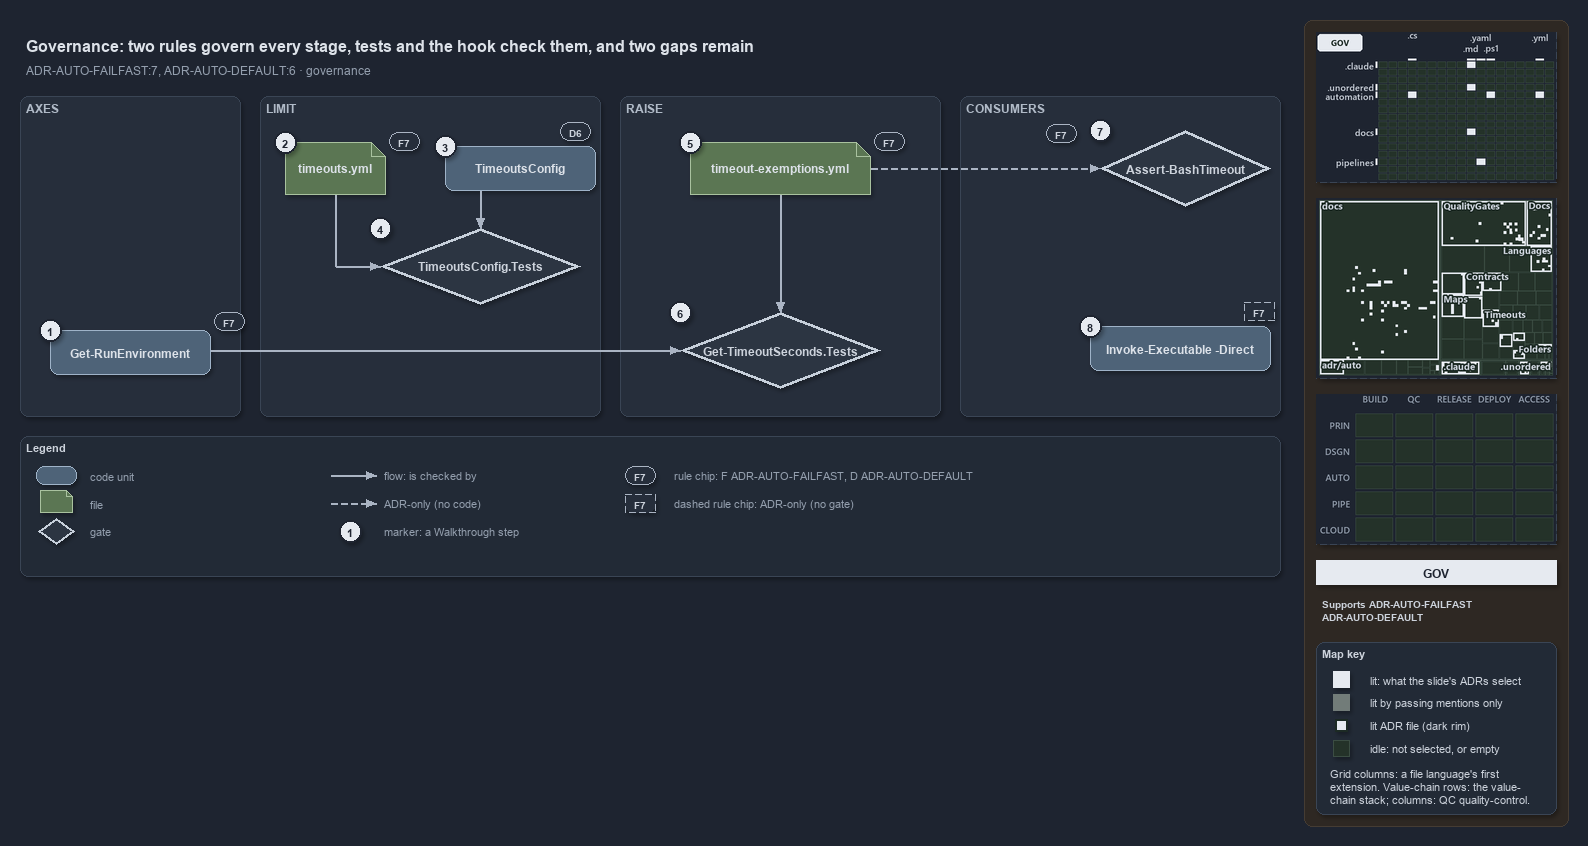

The diagram above was exported from draw.io. Its source (the exported page's mxGraphModel, read from the mxfile embedded in the PNG):
<mxGraphModel dx="1024" dy="768" grid="0" gridSize="10" guides="1" tooltips="1" connect="1" arrows="1" fold="1" page="1" pageScale="1" pageWidth="1572" pageHeight="640" background="#1E2430" math="0" shadow="1">
  <root>
    <mxCell id="0" />
    <mxCell id="1" parent="0" />
    <mxCell id="sidebar-bg" value="" style="rounded=1;arcSize=2;html=1;fillColor=#2E2823;strokeColor=#453C33;shadow=0;" vertex="1" parent="1">
      <mxGeometry x="1304" y="4" width="264" height="806" as="geometry" />
    </mxCell>
    <mxCell id="title" value="Governance: two rules govern every stage, tests and the hook check them, and two gaps remain" style="text;html=1;align=left;verticalAlign=middle;fontSize=16;fontStyle=1;fontColor=#DDE2E9;" vertex="1" parent="1">
      <mxGeometry x="20" y="14" width="1260" height="30" as="geometry" />
    </mxCell>
    <mxCell id="subtitle" value="ADR-AUTO-FAILFAST:7, ADR-AUTO-DEFAULT:6 &amp;#183; governance" style="text;html=1;align=left;verticalAlign=middle;fontSize=12;fontColor=#949FAE;" vertex="1" parent="1">
      <mxGeometry x="20" y="44" width="1240" height="20" as="geometry" />
    </mxCell>
    <mxCell id="band-axes" value="AXES" style="rounded=1;html=1;arcSize=3;fillColor=#262E3B;strokeColor=#3A4555;verticalAlign=top;align=left;spacingLeft=8;fontStyle=1;fontSize=12;fontColor=#B0BAC7;" vertex="1" parent="1">
      <mxGeometry x="20" y="80" width="220" height="320" as="geometry" />
    </mxCell>
    <mxCell id="band-limit" value="LIMIT" style="rounded=1;html=1;arcSize=3;fillColor=#262E3B;strokeColor=#3A4555;verticalAlign=top;align=left;spacingLeft=8;fontStyle=1;fontSize=12;fontColor=#B0BAC7;" vertex="1" parent="1">
      <mxGeometry x="260" y="80" width="340" height="320" as="geometry" />
    </mxCell>
    <mxCell id="band-raise" value="RAISE" style="rounded=1;html=1;arcSize=3;fillColor=#262E3B;strokeColor=#3A4555;verticalAlign=top;align=left;spacingLeft=8;fontStyle=1;fontSize=12;fontColor=#B0BAC7;" vertex="1" parent="1">
      <mxGeometry x="620" y="80" width="320" height="320" as="geometry" />
    </mxCell>
    <mxCell id="band-consumers" value="CONSUMERS" style="rounded=1;html=1;arcSize=3;fillColor=#262E3B;strokeColor=#3A4555;verticalAlign=top;align=left;spacingLeft=8;fontStyle=1;fontSize=12;fontColor=#B0BAC7;" vertex="1" parent="1">
      <mxGeometry x="960" y="80" width="320" height="320" as="geometry" />
    </mxCell>
    <mxCell id="g-env" value="&lt;b&gt;Get-RunEnvironment&lt;/b&gt;" style="rounded=1;whiteSpace=wrap;html=1;arcSize=20;fillColor=#4E6378;strokeColor=#9FB3C8;fontColor=#DDE2E9;fontSize=12;" vertex="1" parent="1">
      <mxGeometry x="50" y="314" width="160" height="44" as="geometry" />
    </mxCell>
    <mxCell id="mark-1" value="1" style="ellipse;html=1;fillColor=#E6EAF0;strokeColor=#1E2430;strokeWidth=2;fontColor=#1E2430;fontStyle=1;fontSize=11;" vertex="1" parent="1">
      <mxGeometry x="39" y="303" width="22" height="22" as="geometry" />
    </mxCell>
    <mxCell id="chip-env" value="F7" style="rounded=1;arcSize=50;whiteSpace=wrap;html=1;fillColor=#262E3B;strokeColor=#AAB4C3;fontColor=#CDD3DC;fontStyle=1;fontSize=10.5;" vertex="1" parent="1">
      <mxGeometry x="214" y="296" width="30" height="18" as="geometry" />
    </mxCell>
    <mxCell id="g-yml" value="&lt;b&gt;timeouts.yml&lt;/b&gt;" style="shape=note;size=14;whiteSpace=wrap;html=1;fillColor=#5B7653;strokeColor=#A9C29F;fontColor=#DDE2E9;fontSize=12;" vertex="1" parent="1">
      <mxGeometry x="285" y="126" width="100" height="52" as="geometry" />
    </mxCell>
    <mxCell id="mark-2" value="2" style="ellipse;html=1;fillColor=#E6EAF0;strokeColor=#1E2430;strokeWidth=2;fontColor=#1E2430;fontStyle=1;fontSize=11;" vertex="1" parent="1">
      <mxGeometry x="274" y="115" width="22" height="22" as="geometry" />
    </mxCell>
    <mxCell id="chip-yml" value="F7" style="rounded=1;arcSize=50;whiteSpace=wrap;html=1;fillColor=#262E3B;strokeColor=#AAB4C3;fontColor=#CDD3DC;fontStyle=1;fontSize=10.5;" vertex="1" parent="1">
      <mxGeometry x="389" y="116" width="30" height="18" as="geometry" />
    </mxCell>
    <mxCell id="g-config" value="&lt;b&gt;TimeoutsConfig&lt;/b&gt;" style="rounded=1;whiteSpace=wrap;html=1;arcSize=20;fillColor=#4E6378;strokeColor=#9FB3C8;fontColor=#DDE2E9;fontSize=12;" vertex="1" parent="1">
      <mxGeometry x="445" y="130" width="150" height="44" as="geometry" />
    </mxCell>
    <mxCell id="mark-3" value="3" style="ellipse;html=1;fillColor=#E6EAF0;strokeColor=#1E2430;strokeWidth=2;fontColor=#1E2430;fontStyle=1;fontSize=11;" vertex="1" parent="1">
      <mxGeometry x="434" y="119" width="22" height="22" as="geometry" />
    </mxCell>
    <mxCell id="chip-config" value="D6" style="rounded=1;arcSize=50;whiteSpace=wrap;html=1;fillColor=#262E3B;strokeColor=#AAB4C3;fontColor=#CDD3DC;fontStyle=1;fontSize=10.5;" vertex="1" parent="1">
      <mxGeometry x="560" y="106" width="30" height="18" as="geometry" />
    </mxCell>
    <mxCell id="g-cfgtest" value="&lt;b&gt;TimeoutsConfig.Tests&lt;/b&gt;" style="rhombus;whiteSpace=wrap;html=1;fillColor=#2C3542;strokeColor=#C7D0DB;strokeWidth=3;fontColor=#CDD3DC;fontSize=12;" vertex="1" parent="1">
      <mxGeometry x="380" y="212" width="200" height="76" as="geometry" />
    </mxCell>
    <mxCell id="mark-4" value="4" style="ellipse;html=1;fillColor=#E6EAF0;strokeColor=#1E2430;strokeWidth=2;fontColor=#1E2430;fontStyle=1;fontSize=11;" vertex="1" parent="1">
      <mxGeometry x="369" y="201" width="22" height="22" as="geometry" />
    </mxCell>
    <mxCell id="g-exyml" value="&lt;b&gt;timeout-exemptions.yml&lt;/b&gt;" style="shape=note;size=14;whiteSpace=wrap;html=1;fillColor=#5B7653;strokeColor=#A9C29F;fontColor=#DDE2E9;fontSize=12;" vertex="1" parent="1">
      <mxGeometry x="690" y="126" width="180" height="52" as="geometry" />
    </mxCell>
    <mxCell id="mark-5" value="5" style="ellipse;html=1;fillColor=#E6EAF0;strokeColor=#1E2430;strokeWidth=2;fontColor=#1E2430;fontStyle=1;fontSize=11;" vertex="1" parent="1">
      <mxGeometry x="679" y="115" width="22" height="22" as="geometry" />
    </mxCell>
    <mxCell id="chip-exyml" value="F7" style="rounded=1;arcSize=50;whiteSpace=wrap;html=1;fillColor=#262E3B;strokeColor=#AAB4C3;fontColor=#CDD3DC;fontStyle=1;fontSize=10.5;" vertex="1" parent="1">
      <mxGeometry x="874" y="116" width="30" height="18" as="geometry" />
    </mxCell>
    <mxCell id="g-gtstest" value="&lt;b&gt;Get-TimeoutSeconds.Tests&lt;/b&gt;" style="rhombus;whiteSpace=wrap;html=1;fillColor=#2C3542;strokeColor=#C7D0DB;strokeWidth=3;fontColor=#CDD3DC;fontSize=12;" vertex="1" parent="1">
      <mxGeometry x="680" y="296" width="200" height="76" as="geometry" />
    </mxCell>
    <mxCell id="mark-6" value="6" style="ellipse;html=1;fillColor=#E6EAF0;strokeColor=#1E2430;strokeWidth=2;fontColor=#1E2430;fontStyle=1;fontSize=11;" vertex="1" parent="1">
      <mxGeometry x="669" y="285" width="22" height="22" as="geometry" />
    </mxCell>
    <mxCell id="g-hook" value="&lt;b&gt;Assert-BashTimeout&lt;/b&gt;" style="rhombus;whiteSpace=wrap;html=1;fillColor=#2C3542;strokeColor=#C7D0DB;strokeWidth=3;fontColor=#CDD3DC;fontSize=12;" vertex="1" parent="1">
      <mxGeometry x="1100" y="114" width="170" height="76" as="geometry" />
    </mxCell>
    <mxCell id="mark-7" value="7" style="ellipse;html=1;fillColor=#E6EAF0;strokeColor=#1E2430;strokeWidth=2;fontColor=#1E2430;fontStyle=1;fontSize=11;" vertex="1" parent="1">
      <mxGeometry x="1089" y="103" width="22" height="22" as="geometry" />
    </mxCell>
    <mxCell id="chip-hook" value="F7" style="rounded=1;arcSize=50;whiteSpace=wrap;html=1;fillColor=#262E3B;strokeColor=#AAB4C3;fontColor=#CDD3DC;fontStyle=1;fontSize=10.5;" vertex="1" parent="1">
      <mxGeometry x="1046" y="108" width="30" height="18" as="geometry" />
    </mxCell>
    <mxCell id="g-direct" value="&lt;b&gt;Invoke-Executable -Direct&lt;/b&gt;" style="rounded=1;whiteSpace=wrap;html=1;arcSize=20;fillColor=#4E6378;strokeColor=#9FB3C8;fontColor=#DDE2E9;fontSize=12;" vertex="1" parent="1">
      <mxGeometry x="1090" y="310" width="180" height="44" as="geometry" />
    </mxCell>
    <mxCell id="mark-8" value="8" style="ellipse;html=1;fillColor=#E6EAF0;strokeColor=#1E2430;strokeWidth=2;fontColor=#1E2430;fontStyle=1;fontSize=11;" vertex="1" parent="1">
      <mxGeometry x="1079" y="299" width="22" height="22" as="geometry" />
    </mxCell>
    <mxCell id="chip-direct" value="F7" style="rounded=1;arcSize=50;whiteSpace=wrap;html=1;fillColor=#262E3B;strokeColor=#AAB4C3;fontColor=#CDD3DC;fontStyle=1;fontSize=10.5;dashed=1;" vertex="1" parent="1">
      <mxGeometry x="1244" y="286" width="30" height="18" as="geometry" />
    </mxCell>
    <mxCell id="p-e-config-cfgtest-a" value="" style="text;html=1;strokeColor=none;fillColor=none;" vertex="1" parent="1">
      <mxGeometry x="480" y="174" width="1" height="1" as="geometry" />
    </mxCell>
    <mxCell id="p-e-config-cfgtest-b" value="" style="text;html=1;strokeColor=none;fillColor=none;" vertex="1" parent="1">
      <mxGeometry x="480" y="212" width="1" height="1" as="geometry" />
    </mxCell>
    <mxCell id="e-config-cfgtest" value="" style="edgeStyle=orthogonalEdgeStyle;rounded=1;html=1;fontSize=10;fontColor=#CDD3DC;endArrow=block;strokeColor=#AAB4C3;labelBackgroundColor=#1E2430;shadow=0;" edge="1" parent="1" source="p-e-config-cfgtest-a" target="p-e-config-cfgtest-b">
      <mxGeometry relative="1" as="geometry" />
    </mxCell>
    <mxCell id="p-e-yml-cfgtest-1-a" value="" style="text;html=1;strokeColor=none;fillColor=none;" vertex="1" parent="1">
      <mxGeometry x="335" y="178" width="1" height="1" as="geometry" />
    </mxCell>
    <mxCell id="p-e-yml-cfgtest-1-b" value="" style="text;html=1;strokeColor=none;fillColor=none;" vertex="1" parent="1">
      <mxGeometry x="335" y="250" width="1" height="1" as="geometry" />
    </mxCell>
    <mxCell id="e-yml-cfgtest-1" value="" style="edgeStyle=orthogonalEdgeStyle;rounded=1;html=1;fontSize=10;fontColor=#CDD3DC;endArrow=none;strokeColor=#AAB4C3;labelBackgroundColor=#1E2430;shadow=0;" edge="1" parent="1" source="p-e-yml-cfgtest-1-a" target="p-e-yml-cfgtest-1-b">
      <mxGeometry relative="1" as="geometry" />
    </mxCell>
    <mxCell id="p-e-yml-cfgtest-2-a" value="" style="text;html=1;strokeColor=none;fillColor=none;" vertex="1" parent="1">
      <mxGeometry x="335" y="250" width="1" height="1" as="geometry" />
    </mxCell>
    <mxCell id="p-e-yml-cfgtest-2-b" value="" style="text;html=1;strokeColor=none;fillColor=none;" vertex="1" parent="1">
      <mxGeometry x="380" y="250" width="1" height="1" as="geometry" />
    </mxCell>
    <mxCell id="e-yml-cfgtest-2" value="" style="edgeStyle=orthogonalEdgeStyle;rounded=1;html=1;fontSize=10;fontColor=#CDD3DC;endArrow=block;strokeColor=#AAB4C3;labelBackgroundColor=#1E2430;shadow=0;" edge="1" parent="1" source="p-e-yml-cfgtest-2-a" target="p-e-yml-cfgtest-2-b">
      <mxGeometry relative="1" as="geometry" />
    </mxCell>
    <mxCell id="p-e-exyml-gtstest-a" value="" style="text;html=1;strokeColor=none;fillColor=none;" vertex="1" parent="1">
      <mxGeometry x="780" y="178" width="1" height="1" as="geometry" />
    </mxCell>
    <mxCell id="p-e-exyml-gtstest-b" value="" style="text;html=1;strokeColor=none;fillColor=none;" vertex="1" parent="1">
      <mxGeometry x="780" y="296" width="1" height="1" as="geometry" />
    </mxCell>
    <mxCell id="e-exyml-gtstest" value="" style="edgeStyle=orthogonalEdgeStyle;rounded=1;html=1;fontSize=10;fontColor=#CDD3DC;endArrow=block;strokeColor=#AAB4C3;labelBackgroundColor=#1E2430;shadow=0;" edge="1" parent="1" source="p-e-exyml-gtstest-a" target="p-e-exyml-gtstest-b">
      <mxGeometry relative="1" as="geometry" />
    </mxCell>
    <mxCell id="p-e-env-gtstest-a" value="" style="text;html=1;strokeColor=none;fillColor=none;" vertex="1" parent="1">
      <mxGeometry x="210" y="334" width="1" height="1" as="geometry" />
    </mxCell>
    <mxCell id="p-e-env-gtstest-b" value="" style="text;html=1;strokeColor=none;fillColor=none;" vertex="1" parent="1">
      <mxGeometry x="680" y="334" width="1" height="1" as="geometry" />
    </mxCell>
    <mxCell id="e-env-gtstest" value="" style="edgeStyle=orthogonalEdgeStyle;rounded=1;html=1;fontSize=10;fontColor=#CDD3DC;endArrow=block;strokeColor=#AAB4C3;labelBackgroundColor=#1E2430;shadow=0;" edge="1" parent="1" source="p-e-env-gtstest-a" target="p-e-env-gtstest-b">
      <mxGeometry relative="1" as="geometry" />
    </mxCell>
    <mxCell id="p-e-exyml-hook-a" value="" style="text;html=1;strokeColor=none;fillColor=none;" vertex="1" parent="1">
      <mxGeometry x="870" y="152" width="1" height="1" as="geometry" />
    </mxCell>
    <mxCell id="p-e-exyml-hook-b" value="" style="text;html=1;strokeColor=none;fillColor=none;" vertex="1" parent="1">
      <mxGeometry x="1100" y="152" width="1" height="1" as="geometry" />
    </mxCell>
    <mxCell id="e-exyml-hook" value="" style="edgeStyle=orthogonalEdgeStyle;rounded=1;html=1;fontSize=10;fontColor=#CDD3DC;endArrow=block;strokeColor=#AAB4C3;labelBackgroundColor=#1E2430;shadow=0;dashed=1;" edge="1" parent="1" source="p-e-exyml-hook-a" target="p-e-exyml-hook-b">
      <mxGeometry relative="1" as="geometry" />
    </mxCell>
    <mxCell id="legend" value="&lt;b&gt;Legend&lt;/b&gt;" style="rounded=1;whiteSpace=wrap;html=1;arcSize=6;fillColor=#222A36;strokeColor=#3A4555;align=left;verticalAlign=top;spacing=8;fontSize=11;fontColor=#CDD3DC;" vertex="1" parent="1">
      <mxGeometry x="20" y="420" width="1260" height="140" as="geometry" />
    </mxCell>
    <mxCell id="lg-0" value="" style="rounded=1;html=1;arcSize=20;fillColor=#4E6378;strokeColor=#9FB3C8;" vertex="1" parent="1">
      <mxGeometry x="36" y="450" width="40" height="18" as="geometry" />
    </mxCell>
    <mxCell id="lg-0-t" value="code unit" style="text;html=1;align=left;verticalAlign=middle;fontSize=11;fontColor=#949FAE;" vertex="1" parent="1">
      <mxGeometry x="84" y="449" width="230" height="20" as="geometry" />
    </mxCell>
    <mxCell id="lg-1" value="" style="shape=note;size=6;html=1;fillColor=#5B7653;strokeColor=#A9C29F;" vertex="1" parent="1">
      <mxGeometry x="40" y="474" width="32" height="22" as="geometry" />
    </mxCell>
    <mxCell id="lg-1-t" value="file" style="text;html=1;align=left;verticalAlign=middle;fontSize=11;fontColor=#949FAE;" vertex="1" parent="1">
      <mxGeometry x="84" y="477" width="230" height="20" as="geometry" />
    </mxCell>
    <mxCell id="lg-2" value="" style="rhombus;html=1;fillColor=#2C3542;strokeColor=#C7D0DB;strokeWidth=2;fontColor=#CDD3DC;" vertex="1" parent="1">
      <mxGeometry x="38" y="502" width="36" height="26" as="geometry" />
    </mxCell>
    <mxCell id="lg-2-t" value="gate" style="text;html=1;align=left;verticalAlign=middle;fontSize=11;fontColor=#949FAE;" vertex="1" parent="1">
      <mxGeometry x="84" y="505" width="230" height="20" as="geometry" />
    </mxCell>
    <mxCell id="lg-3-a" value="" style="text;html=1;strokeColor=none;fillColor=none;" vertex="1" parent="1">
      <mxGeometry x="330" y="459" width="1" height="1" as="geometry" />
    </mxCell>
    <mxCell id="lg-3-b" value="" style="text;html=1;strokeColor=none;fillColor=none;" vertex="1" parent="1">
      <mxGeometry x="376" y="459" width="1" height="1" as="geometry" />
    </mxCell>
    <mxCell id="lg-3" value="" style="edgeStyle=orthogonalEdgeStyle;rounded=1;html=1;fontSize=10;fontColor=#CDD3DC;endArrow=block;strokeColor=#AAB4C3;labelBackgroundColor=#1E2430;shadow=0;" edge="1" parent="1" source="lg-3-a" target="lg-3-b">
      <mxGeometry relative="1" as="geometry" />
    </mxCell>
    <mxCell id="lg-3-t" value="flow: is checked by" style="text;html=1;align=left;verticalAlign=middle;fontSize=11;fontColor=#949FAE;" vertex="1" parent="1">
      <mxGeometry x="378" y="449" width="230" height="20" as="geometry" />
    </mxCell>
    <mxCell id="lg-4-a" value="" style="text;html=1;strokeColor=none;fillColor=none;" vertex="1" parent="1">
      <mxGeometry x="330" y="487" width="1" height="1" as="geometry" />
    </mxCell>
    <mxCell id="lg-4-b" value="" style="text;html=1;strokeColor=none;fillColor=none;" vertex="1" parent="1">
      <mxGeometry x="376" y="487" width="1" height="1" as="geometry" />
    </mxCell>
    <mxCell id="lg-4" value="" style="edgeStyle=orthogonalEdgeStyle;rounded=1;html=1;fontSize=10;fontColor=#CDD3DC;endArrow=block;strokeColor=#AAB4C3;labelBackgroundColor=#1E2430;shadow=0;dashed=1;" edge="1" parent="1" source="lg-4-a" target="lg-4-b">
      <mxGeometry relative="1" as="geometry" />
    </mxCell>
    <mxCell id="lg-4-t" value="ADR-only (no code)" style="text;html=1;align=left;verticalAlign=middle;fontSize=11;fontColor=#949FAE;" vertex="1" parent="1">
      <mxGeometry x="378" y="477" width="230" height="20" as="geometry" />
    </mxCell>
    <mxCell id="lg-5" value="1" style="ellipse;html=1;fillColor=#E6EAF0;strokeColor=#1E2430;strokeWidth=2;fontColor=#1E2430;fontStyle=1;fontSize=11;" vertex="1" parent="1">
      <mxGeometry x="339" y="504" width="22" height="22" as="geometry" />
    </mxCell>
    <mxCell id="lg-5-t" value="marker: a Walkthrough step" style="text;html=1;align=left;verticalAlign=middle;fontSize=11;fontColor=#949FAE;" vertex="1" parent="1">
      <mxGeometry x="378" y="505" width="230" height="20" as="geometry" />
    </mxCell>
    <mxCell id="lg-6" value="F7" style="rounded=1;arcSize=50;whiteSpace=wrap;html=1;fillColor=#262E3B;strokeColor=#AAB4C3;fontColor=#CDD3DC;fontStyle=1;fontSize=10.5;" vertex="1" parent="1">
      <mxGeometry x="625" y="450" width="30" height="18" as="geometry" />
    </mxCell>
    <mxCell id="lg-6-t" value="rule chip: F ADR-AUTO-FAILFAST, D ADR-AUTO-DEFAULT" style="text;html=1;align=left;verticalAlign=middle;fontSize=11;fontColor=#949FAE;" vertex="1" parent="1">
      <mxGeometry x="668" y="449" width="230" height="20" as="geometry" />
    </mxCell>
    <mxCell id="lg-7" value="F7" style="rounded=1;arcSize=50;whiteSpace=wrap;html=1;fillColor=#262E3B;strokeColor=#AAB4C3;fontColor=#CDD3DC;fontStyle=1;fontSize=10.5;dashed=1;" vertex="1" parent="1">
      <mxGeometry x="625" y="478" width="30" height="18" as="geometry" />
    </mxCell>
    <mxCell id="lg-7-t" value="dashed rule chip: ADR-only (no gate)" style="text;html=1;align=left;verticalAlign=middle;fontSize=11;fontColor=#949FAE;" vertex="1" parent="1">
      <mxGeometry x="668" y="477" width="230" height="20" as="geometry" />
    </mxCell>
    <mxCell id="minimap-grid" value="" style="shape=image;imageAspect=0;rounded=1;arcSize=4;whiteSpace=wrap;html=1;fillColor=#262E3B;strokeColor=#3A4555;dashed=1;fontColor=#949FAE;fontSize=11;image=data:image/png,(base64 omitted: 13164 chars);" vertex="1" parent="1">
      <mxGeometry x="1316" y="16" width="240" height="150" as="geometry" />
    </mxCell>
    <mxCell id="minimap-tree" value="" style="shape=image;imageAspect=0;rounded=1;arcSize=4;whiteSpace=wrap;html=1;fillColor=#262E3B;strokeColor=#3A4555;dashed=1;fontColor=#949FAE;fontSize=11;image=data:image/png,(base64 omitted: 28904 chars);" vertex="1" parent="1">
      <mxGeometry x="1316" y="182" width="240" height="180" as="geometry" />
    </mxCell>
    <mxCell id="minimap-chain" value="" style="shape=image;imageAspect=0;rounded=1;arcSize=4;whiteSpace=wrap;html=1;fillColor=#262E3B;strokeColor=#3A4555;dashed=1;fontColor=#949FAE;fontSize=11;image=data:image/png,(base64 omitted: 11912 chars);" vertex="1" parent="1">
      <mxGeometry x="1316" y="378" width="240" height="150" as="geometry" />
    </mxCell>
    <mxCell id="lens-badge" value="GOV" style="rounded=0;whiteSpace=wrap;html=1;align=center;verticalAlign=middle;fontSize=12;fontStyle=1;fontColor=#1E2430;fillColor=#E6EAF0;strokeColor=none;" vertex="1" parent="1">
      <mxGeometry x="1316" y="544" width="240" height="24" as="geometry" />
    </mxCell>
    <mxCell id="supports" value="&lt;b&gt;Supports&lt;/b&gt; ADR-AUTO-FAILFAST&lt;br&gt;ADR-AUTO-DEFAULT" style="text;html=1;whiteSpace=wrap;align=left;verticalAlign=top;fontSize=10.5;fontColor=#CDD3DC;" vertex="1" parent="1">
      <mxGeometry x="1316" y="576" width="240" height="38" as="geometry" />
    </mxCell>
    <mxCell id="mapkey" value="&lt;b&gt;Map key&lt;/b&gt;" style="rounded=1;arcSize=6;whiteSpace=wrap;html=1;align=left;verticalAlign=top;fontSize=11;fontColor=#CDD3DC;fillColor=#222A36;strokeColor=#3A4555;spacingLeft=8;spacingTop=2;" vertex="1" parent="1">
      <mxGeometry x="1316" y="626" width="240" height="172" as="geometry" />
    </mxCell>
    <mxCell id="mapkey-lit" value="" style="rounded=0;html=1;fillColor=#E6EAF0;strokeColor=#E6EAF0;" vertex="1" parent="1">
      <mxGeometry x="1333.0" y="655.0" width="16" height="16" as="geometry" />
    </mxCell>
    <mxCell id="mapkey-lit-text" value="lit: what the slide's ADRs select" style="text;html=1;align=left;verticalAlign=middle;fontSize=11;fontColor=#CDD3DC;" vertex="1" parent="1">
      <mxGeometry x="1364" y="653" width="184" height="20" as="geometry" />
    </mxCell>
    <mxCell id="mapkey-touched" value="" style="rounded=0;html=1;fillColor=#727C79;strokeColor=#727C79;" vertex="1" parent="1">
      <mxGeometry x="1333.0" y="678.0" width="16" height="16" as="geometry" />
    </mxCell>
    <mxCell id="mapkey-touched-text" value="lit by passing mentions only" style="text;html=1;align=left;verticalAlign=middle;fontSize=11;fontColor=#CDD3DC;" vertex="1" parent="1">
      <mxGeometry x="1364" y="676" width="184" height="20" as="geometry" />
    </mxCell>
    <mxCell id="mapkey-adr" value="" style="rounded=0;html=1;fillColor=#E6EAF0;strokeColor=#1C2A24;strokeWidth=2;" vertex="1" parent="1">
      <mxGeometry x="1335.0" y="703.0" width="12" height="12" as="geometry" />
    </mxCell>
    <mxCell id="mapkey-adr-text" value="lit ADR file (dark rim)" style="text;html=1;align=left;verticalAlign=middle;fontSize=11;fontColor=#CDD3DC;" vertex="1" parent="1">
      <mxGeometry x="1364" y="699" width="184" height="20" as="geometry" />
    </mxCell>
    <mxCell id="mapkey-idle" value="" style="rounded=0;html=1;fillColor=#243229;strokeColor=#3B4D43;" vertex="1" parent="1">
      <mxGeometry x="1333.0" y="724.0" width="16" height="16" as="geometry" />
    </mxCell>
    <mxCell id="mapkey-idle-text" value="idle: not selected, or empty" style="text;html=1;align=left;verticalAlign=middle;fontSize=11;fontColor=#CDD3DC;" vertex="1" parent="1">
      <mxGeometry x="1364" y="722" width="184" height="20" as="geometry" />
    </mxCell>
    <mxCell id="mapkey-codes" value="Grid columns: a file language's first&lt;br&gt;extension. Value-chain rows: the value-&lt;br&gt;chain stack; columns: QC quality-control." style="text;html=1;align=left;verticalAlign=top;whiteSpace=wrap;fontSize=11;fontColor=#CDD3DC;" vertex="1" parent="1">
      <mxGeometry x="1324" y="746" width="224" height="46" as="geometry" />
    </mxCell>
  </root>
</mxGraphModel>